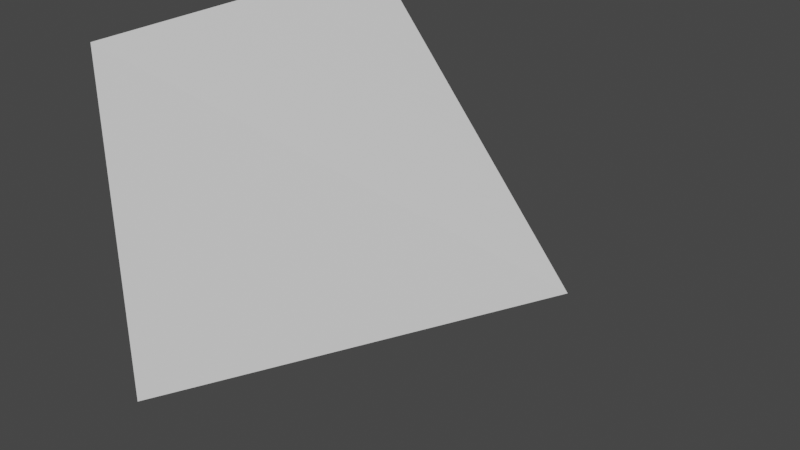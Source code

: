 # Source: nail.blend  (saved by Blender 3.1.7; exported with 4.5.12 LTS)
import bpy
from mathutils import Matrix  # noqa: F401  (used for matrix-valued properties, if any)

bpy.ops.wm.read_factory_settings(use_empty=True)
scene = bpy.context.scene
scene.name = 'Scene'

# ---- collections
col_collection = bpy.data.collections.new('Collection'); scene.collection.children.link(col_collection)

# ---- materials (node trees are filled in below, after node groups)
mat_material = bpy.data.materials.new('Material')
mat_material.alpha_threshold = 0.0
mat_material.use_transparent_shadow = False
mat_material.line_color = (0.0, 0.0, 0.0, 1.0)

# ---- material node trees
mat_material.use_nodes = True; mat_material.node_tree.nodes.clear()
_N = mat_material.node_tree.nodes; _L = mat_material.node_tree.links
n0 = _N.new('ShaderNodeOutputMaterial'); n0.name = 'Material Output'; n0.location = (300, 300)
n1 = _N.new('ShaderNodeBsdfPrincipled'); n1.name = 'Principled BSDF'; n1.location = (10, 300)
n1.distribution = 'GGX'
n1.subsurface_method = 'RANDOM_WALK_SKIN'
n1.inputs[2].default_value = 0.4
n1.inputs[3].default_value = 1.45
n1.inputs[27].default_value = (0.0, 0.0, 0.0, 1.0)
n1.inputs[28].default_value = 1.0
_L.new(n1.outputs[0], n0.inputs[0])
n0.is_active_output = True

# ---- world
world_world = bpy.data.worlds.new('World'); scene.world = world_world
world_world.use_nodes = True; world_world.node_tree.nodes.clear()
_N = world_world.node_tree.nodes; _L = world_world.node_tree.links
n0 = _N.new('ShaderNodeOutputWorld'); n0.name = 'World Output'; n0.location = (300, 300)
n1 = _N.new('ShaderNodeBackground'); n1.name = 'Background'; n1.location = (10, 300)
n1.inputs[0].default_value = (0.05088, 0.05088, 0.05088, 1.0)
_L.new(n1.outputs[0], n0.inputs[0])
n0.is_active_output = True
world_world.color = (0.05088, 0.05088, 0.05088)
world_world.use_sun_shadow = False
world_world.sun_shadow_jitter_overblur = 0.0

# ---- meshes
me_cube = bpy.data.meshes.new('Cube')
me_cube.from_pydata([(0.01641, -0.009108, 1.0), (1.0, 1.0, -1.0), (0.01764, -0.009428, 1.0), (1.0, -1.0, -1.0), (0.0167, -0.0098, 1.0), (-1.0, 1.0, -1.0), (0.01609, -0.009428, 1.0), (-1.0, -1.0, -1.0)], [], [(0, 4, 6, 2), (3, 2, 6, 7), (7, 6, 4, 5), (5, 1, 3, 7), (1, 0, 2, 3), (5, 4, 0, 1)])
_uv = me_cube.uv_layers.new(name='UVMap')
_uv.uv.foreach_set('vector', [0.625, 0.5, 0.875, 0.5, 0.875, 0.75, 0.625, 0.75, 0.375, 0.75, 0.625, 0.75, 0.625, 1.0, 0.375, 1.0, 0.375, 0.0, 0.625, 0.0, 0.625, 0.25, 0.375, 0.25, 0.125, 0.5, 0.375, 0.5, 0.375, 0.75, 0.125, 0.75, 0.375, 0.5, 0.625, 0.5, 0.625, 0.75, 0.375, 0.75, 0.375, 0.25, 0.625, 0.25, 0.625, 0.5, 0.375, 0.5])
me_cube.materials.append(mat_material)
me_cube.use_remesh_preserve_volume = False
me_cube.use_remesh_preserve_attributes = False
me_cube.use_mirror_vertex_groups = False
me_cube.update()

# ---- objects
ob_cube = bpy.data.objects.new('Cube', me_cube)

# ---- transforms, parenting, visibility, modifiers, constraints
ob_cube.location = (0.0, 0.0, 0.0)
ob_cube.rotation_euler = (0.0, 1.571, 0.0)
ob_cube.lock_rotations_4d = False
ob_cube.empty_display_type = 'ARROWS'
ob_cube.lineart.crease_threshold = 0.0

# ---- collection membership
col_collection.objects.link(ob_cube)

# ---- scene / render settings (as saved in the file)
scene.frame_start = 1; scene.frame_end = 250; scene.frame_set(1)
scene.render.engine = 'BLENDER_EEVEE_NEXT'
scene.cycles.sampling_pattern = 'TABULATED_SOBOL'
scene.cycles.use_light_tree = False
scene.view_settings.view_transform = 'Filmic'
bpy.context.view_layer.update()

# ---- added for rendering (the .blend has no active camera and no usable light): camera, sun
cam_auto = bpy.data.cameras.new('AutoCamera')
cam_auto.lens = 50.0
cam_auto.sensor_width = 36.0
cam_auto.clip_end = 1000.0
ob_auto_camera = bpy.data.objects.new('AutoCamera', cam_auto)
scene.collection.objects.link(ob_auto_camera)
ob_auto_camera.location = (3.20507, -3.84609, 2.56406)
ob_auto_camera.rotation_euler = (1.09748, -7.21219e-08, 0.694738)
scene.camera = ob_auto_camera
light_auto_sun = bpy.data.lights.new('AutoSun', 'SUN')
light_auto_sun.energy = 3.0
light_auto_sun.angle = 0.0523599
ob_auto_sun = bpy.data.objects.new('AutoSun', light_auto_sun)
scene.collection.objects.link(ob_auto_sun)
ob_auto_sun.rotation_euler = (0.872665, 0.174533, 0.523599)
bpy.context.view_layer.update()
